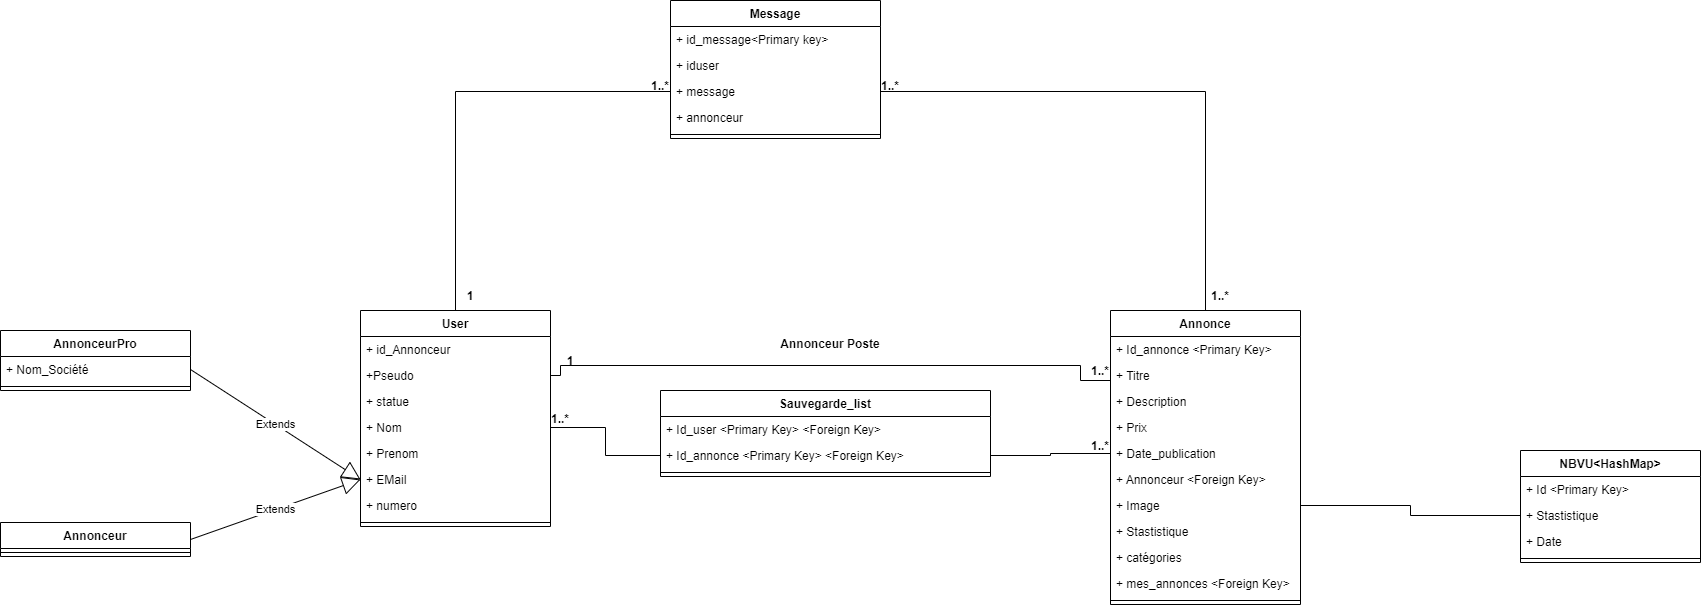

The diagram above was exported from draw.io. Its source (the exported page's mxGraphModel, read from the mxfile embedded in the PNG):
<mxGraphModel dx="4586" dy="489" grid="1" gridSize="10" guides="1" tooltips="1" connect="1" arrows="1" fold="1" page="1" pageScale="1" pageWidth="827" pageHeight="1169" math="0" shadow="0">
  <root>
    <mxCell id="0" />
    <mxCell id="1" parent="0" />
    <mxCell id="Bn1CzyeZNx1wY8R01LEz-1" value="Message" style="swimlane;fontStyle=1;align=center;verticalAlign=top;childLayout=stackLayout;horizontal=1;startSize=26;horizontalStack=0;resizeParent=1;resizeParentMax=0;resizeLast=0;collapsible=1;marginBottom=0;" parent="1" vertex="1">
      <mxGeometry x="-1840" y="100" width="210" height="138" as="geometry" />
    </mxCell>
    <mxCell id="Bn1CzyeZNx1wY8R01LEz-2" value="+ id_message&lt;Primary key&gt;" style="text;strokeColor=none;fillColor=none;align=left;verticalAlign=top;spacingLeft=4;spacingRight=4;overflow=hidden;rotatable=0;points=[[0,0.5],[1,0.5]];portConstraint=eastwest;" parent="Bn1CzyeZNx1wY8R01LEz-1" vertex="1">
      <mxGeometry y="26" width="210" height="26" as="geometry" />
    </mxCell>
    <mxCell id="Bn1CzyeZNx1wY8R01LEz-3" value="+ iduser" style="text;strokeColor=none;fillColor=none;align=left;verticalAlign=top;spacingLeft=4;spacingRight=4;overflow=hidden;rotatable=0;points=[[0,0.5],[1,0.5]];portConstraint=eastwest;" parent="Bn1CzyeZNx1wY8R01LEz-1" vertex="1">
      <mxGeometry y="52" width="210" height="26" as="geometry" />
    </mxCell>
    <mxCell id="Bn1CzyeZNx1wY8R01LEz-5" value="+ message " style="text;strokeColor=none;fillColor=none;align=left;verticalAlign=top;spacingLeft=4;spacingRight=4;overflow=hidden;rotatable=0;points=[[0,0.5],[1,0.5]];portConstraint=eastwest;" parent="Bn1CzyeZNx1wY8R01LEz-1" vertex="1">
      <mxGeometry y="78" width="210" height="26" as="geometry" />
    </mxCell>
    <mxCell id="Bn1CzyeZNx1wY8R01LEz-4" value="+ annonceur" style="text;strokeColor=none;fillColor=none;align=left;verticalAlign=top;spacingLeft=4;spacingRight=4;overflow=hidden;rotatable=0;points=[[0,0.5],[1,0.5]];portConstraint=eastwest;" parent="Bn1CzyeZNx1wY8R01LEz-1" vertex="1">
      <mxGeometry y="104" width="210" height="26" as="geometry" />
    </mxCell>
    <mxCell id="Bn1CzyeZNx1wY8R01LEz-6" value="" style="line;strokeWidth=1;fillColor=none;align=left;verticalAlign=middle;spacingTop=-1;spacingLeft=3;spacingRight=3;rotatable=0;labelPosition=right;points=[];portConstraint=eastwest;" parent="Bn1CzyeZNx1wY8R01LEz-1" vertex="1">
      <mxGeometry y="130" width="210" height="8" as="geometry" />
    </mxCell>
    <mxCell id="a2agRVfvdpNfoURodl5y-1" value="Annonce" style="swimlane;fontStyle=1;align=center;verticalAlign=top;childLayout=stackLayout;horizontal=1;startSize=26;horizontalStack=0;resizeParent=1;resizeParentMax=0;resizeLast=0;collapsible=1;marginBottom=0;" parent="1" vertex="1">
      <mxGeometry x="-1400" y="410" width="190" height="294" as="geometry" />
    </mxCell>
    <mxCell id="a2agRVfvdpNfoURodl5y-2" value="+ Id_annonce &lt;Primary Key&gt;" style="text;strokeColor=none;fillColor=none;align=left;verticalAlign=top;spacingLeft=4;spacingRight=4;overflow=hidden;rotatable=0;points=[[0,0.5],[1,0.5]];portConstraint=eastwest;" parent="a2agRVfvdpNfoURodl5y-1" vertex="1">
      <mxGeometry y="26" width="190" height="26" as="geometry" />
    </mxCell>
    <mxCell id="a2agRVfvdpNfoURodl5y-3" value="+ Titre" style="text;strokeColor=none;fillColor=none;align=left;verticalAlign=top;spacingLeft=4;spacingRight=4;overflow=hidden;rotatable=0;points=[[0,0.5],[1,0.5]];portConstraint=eastwest;" parent="a2agRVfvdpNfoURodl5y-1" vertex="1">
      <mxGeometry y="52" width="190" height="26" as="geometry" />
    </mxCell>
    <mxCell id="a2agRVfvdpNfoURodl5y-4" value="+ Description" style="text;strokeColor=none;fillColor=none;align=left;verticalAlign=top;spacingLeft=4;spacingRight=4;overflow=hidden;rotatable=0;points=[[0,0.5],[1,0.5]];portConstraint=eastwest;" parent="a2agRVfvdpNfoURodl5y-1" vertex="1">
      <mxGeometry y="78" width="190" height="26" as="geometry" />
    </mxCell>
    <mxCell id="a2agRVfvdpNfoURodl5y-5" value="+ Prix" style="text;strokeColor=none;fillColor=none;align=left;verticalAlign=top;spacingLeft=4;spacingRight=4;overflow=hidden;rotatable=0;points=[[0,0.5],[1,0.5]];portConstraint=eastwest;" parent="a2agRVfvdpNfoURodl5y-1" vertex="1">
      <mxGeometry y="104" width="190" height="26" as="geometry" />
    </mxCell>
    <mxCell id="a2agRVfvdpNfoURodl5y-6" value="+ Date_publication" style="text;strokeColor=none;fillColor=none;align=left;verticalAlign=top;spacingLeft=4;spacingRight=4;overflow=hidden;rotatable=0;points=[[0,0.5],[1,0.5]];portConstraint=eastwest;" parent="a2agRVfvdpNfoURodl5y-1" vertex="1">
      <mxGeometry y="130" width="190" height="26" as="geometry" />
    </mxCell>
    <mxCell id="a2agRVfvdpNfoURodl5y-7" value="+ Annonceur &lt;Foreign Key&gt;" style="text;strokeColor=none;fillColor=none;align=left;verticalAlign=top;spacingLeft=4;spacingRight=4;overflow=hidden;rotatable=0;points=[[0,0.5],[1,0.5]];portConstraint=eastwest;" parent="a2agRVfvdpNfoURodl5y-1" vertex="1">
      <mxGeometry y="156" width="190" height="26" as="geometry" />
    </mxCell>
    <mxCell id="a2agRVfvdpNfoURodl5y-8" value="+ Image" style="text;strokeColor=none;fillColor=none;align=left;verticalAlign=top;spacingLeft=4;spacingRight=4;overflow=hidden;rotatable=0;points=[[0,0.5],[1,0.5]];portConstraint=eastwest;" parent="a2agRVfvdpNfoURodl5y-1" vertex="1">
      <mxGeometry y="182" width="190" height="26" as="geometry" />
    </mxCell>
    <mxCell id="a2agRVfvdpNfoURodl5y-9" value="+ Stastistique" style="text;strokeColor=none;fillColor=none;align=left;verticalAlign=top;spacingLeft=4;spacingRight=4;overflow=hidden;rotatable=0;points=[[0,0.5],[1,0.5]];portConstraint=eastwest;" parent="a2agRVfvdpNfoURodl5y-1" vertex="1">
      <mxGeometry y="208" width="190" height="26" as="geometry" />
    </mxCell>
    <mxCell id="a2agRVfvdpNfoURodl5y-10" value="+ catégories" style="text;strokeColor=none;fillColor=none;align=left;verticalAlign=top;spacingLeft=4;spacingRight=4;overflow=hidden;rotatable=0;points=[[0,0.5],[1,0.5]];portConstraint=eastwest;" parent="a2agRVfvdpNfoURodl5y-1" vertex="1">
      <mxGeometry y="234" width="190" height="26" as="geometry" />
    </mxCell>
    <mxCell id="a2agRVfvdpNfoURodl5y-12" value="+ mes_annonces &lt;Foreign Key&gt;" style="text;strokeColor=none;fillColor=none;align=left;verticalAlign=top;spacingLeft=4;spacingRight=4;overflow=hidden;rotatable=0;points=[[0,0.5],[1,0.5]];portConstraint=eastwest;" parent="a2agRVfvdpNfoURodl5y-1" vertex="1">
      <mxGeometry y="260" width="190" height="26" as="geometry" />
    </mxCell>
    <mxCell id="a2agRVfvdpNfoURodl5y-13" value="" style="line;strokeWidth=1;fillColor=none;align=left;verticalAlign=middle;spacingTop=-1;spacingLeft=3;spacingRight=3;rotatable=0;labelPosition=right;points=[];portConstraint=eastwest;" parent="a2agRVfvdpNfoURodl5y-1" vertex="1">
      <mxGeometry y="286" width="190" height="8" as="geometry" />
    </mxCell>
    <mxCell id="0PrEC17DlMpNqAwUDg9--1" value="User" style="swimlane;fontStyle=1;align=center;verticalAlign=top;childLayout=stackLayout;horizontal=1;startSize=26;horizontalStack=0;resizeParent=1;resizeParentMax=0;resizeLast=0;collapsible=1;marginBottom=0;" parent="1" vertex="1">
      <mxGeometry x="-2150" y="410" width="190" height="216" as="geometry" />
    </mxCell>
    <mxCell id="0PrEC17DlMpNqAwUDg9--2" value="+ id_Annonceur" style="text;strokeColor=none;fillColor=none;align=left;verticalAlign=top;spacingLeft=4;spacingRight=4;overflow=hidden;rotatable=0;points=[[0,0.5],[1,0.5]];portConstraint=eastwest;" parent="0PrEC17DlMpNqAwUDg9--1" vertex="1">
      <mxGeometry y="26" width="190" height="26" as="geometry" />
    </mxCell>
    <mxCell id="0PrEC17DlMpNqAwUDg9--3" value="+Pseudo" style="text;strokeColor=none;fillColor=none;align=left;verticalAlign=top;spacingLeft=4;spacingRight=4;overflow=hidden;rotatable=0;points=[[0,0.5],[1,0.5]];portConstraint=eastwest;" parent="0PrEC17DlMpNqAwUDg9--1" vertex="1">
      <mxGeometry y="52" width="190" height="26" as="geometry" />
    </mxCell>
    <mxCell id="0PrEC17DlMpNqAwUDg9--4" value="+ statue" style="text;strokeColor=none;fillColor=none;align=left;verticalAlign=top;spacingLeft=4;spacingRight=4;overflow=hidden;rotatable=0;points=[[0,0.5],[1,0.5]];portConstraint=eastwest;" parent="0PrEC17DlMpNqAwUDg9--1" vertex="1">
      <mxGeometry y="78" width="190" height="26" as="geometry" />
    </mxCell>
    <mxCell id="0PrEC17DlMpNqAwUDg9--6" value="+ Nom" style="text;strokeColor=none;fillColor=none;align=left;verticalAlign=top;spacingLeft=4;spacingRight=4;overflow=hidden;rotatable=0;points=[[0,0.5],[1,0.5]];portConstraint=eastwest;" parent="0PrEC17DlMpNqAwUDg9--1" vertex="1">
      <mxGeometry y="104" width="190" height="26" as="geometry" />
    </mxCell>
    <mxCell id="0PrEC17DlMpNqAwUDg9--7" value="+ Prenom" style="text;strokeColor=none;fillColor=none;align=left;verticalAlign=top;spacingLeft=4;spacingRight=4;overflow=hidden;rotatable=0;points=[[0,0.5],[1,0.5]];portConstraint=eastwest;" parent="0PrEC17DlMpNqAwUDg9--1" vertex="1">
      <mxGeometry y="130" width="190" height="26" as="geometry" />
    </mxCell>
    <mxCell id="0PrEC17DlMpNqAwUDg9--8" value="+ EMail" style="text;strokeColor=none;fillColor=none;align=left;verticalAlign=top;spacingLeft=4;spacingRight=4;overflow=hidden;rotatable=0;points=[[0,0.5],[1,0.5]];portConstraint=eastwest;" parent="0PrEC17DlMpNqAwUDg9--1" vertex="1">
      <mxGeometry y="156" width="190" height="26" as="geometry" />
    </mxCell>
    <mxCell id="0PrEC17DlMpNqAwUDg9--9" value="+ numero" style="text;strokeColor=none;fillColor=none;align=left;verticalAlign=top;spacingLeft=4;spacingRight=4;overflow=hidden;rotatable=0;points=[[0,0.5],[1,0.5]];portConstraint=eastwest;" parent="0PrEC17DlMpNqAwUDg9--1" vertex="1">
      <mxGeometry y="182" width="190" height="26" as="geometry" />
    </mxCell>
    <mxCell id="0PrEC17DlMpNqAwUDg9--13" value="" style="line;strokeWidth=1;fillColor=none;align=left;verticalAlign=middle;spacingTop=-1;spacingLeft=3;spacingRight=3;rotatable=0;labelPosition=right;points=[];portConstraint=eastwest;" parent="0PrEC17DlMpNqAwUDg9--1" vertex="1">
      <mxGeometry y="208" width="190" height="8" as="geometry" />
    </mxCell>
    <mxCell id="vt6p9RGZ8xUNCt3Cuwc9-1" value="NBVU&lt;HashMap&gt;" style="swimlane;fontStyle=1;align=center;verticalAlign=top;childLayout=stackLayout;horizontal=1;startSize=26;horizontalStack=0;resizeParent=1;resizeParentMax=0;resizeLast=0;collapsible=1;marginBottom=0;" parent="1" vertex="1">
      <mxGeometry x="-990" y="550" width="180" height="112" as="geometry" />
    </mxCell>
    <mxCell id="vt6p9RGZ8xUNCt3Cuwc9-2" value="+ Id &lt;Primary Key&gt;" style="text;strokeColor=none;fillColor=none;align=left;verticalAlign=top;spacingLeft=4;spacingRight=4;overflow=hidden;rotatable=0;points=[[0,0.5],[1,0.5]];portConstraint=eastwest;" parent="vt6p9RGZ8xUNCt3Cuwc9-1" vertex="1">
      <mxGeometry y="26" width="180" height="26" as="geometry" />
    </mxCell>
    <mxCell id="vt6p9RGZ8xUNCt3Cuwc9-3" value="+ Stastistique" style="text;strokeColor=none;fillColor=none;align=left;verticalAlign=top;spacingLeft=4;spacingRight=4;overflow=hidden;rotatable=0;points=[[0,0.5],[1,0.5]];portConstraint=eastwest;" parent="vt6p9RGZ8xUNCt3Cuwc9-1" vertex="1">
      <mxGeometry y="52" width="180" height="26" as="geometry" />
    </mxCell>
    <mxCell id="vt6p9RGZ8xUNCt3Cuwc9-4" value="+ Date" style="text;strokeColor=none;fillColor=none;align=left;verticalAlign=top;spacingLeft=4;spacingRight=4;overflow=hidden;rotatable=0;points=[[0,0.5],[1,0.5]];portConstraint=eastwest;" parent="vt6p9RGZ8xUNCt3Cuwc9-1" vertex="1">
      <mxGeometry y="78" width="180" height="26" as="geometry" />
    </mxCell>
    <mxCell id="vt6p9RGZ8xUNCt3Cuwc9-13" value="" style="line;strokeWidth=1;fillColor=none;align=left;verticalAlign=middle;spacingTop=-1;spacingLeft=3;spacingRight=3;rotatable=0;labelPosition=right;points=[];portConstraint=eastwest;" parent="vt6p9RGZ8xUNCt3Cuwc9-1" vertex="1">
      <mxGeometry y="104" width="180" height="8" as="geometry" />
    </mxCell>
    <mxCell id="vt6p9RGZ8xUNCt3Cuwc9-17" value="Sauvegarde_list" style="swimlane;fontStyle=1;align=center;verticalAlign=top;childLayout=stackLayout;horizontal=1;startSize=26;horizontalStack=0;resizeParent=1;resizeParentMax=0;resizeLast=0;collapsible=1;marginBottom=0;" parent="1" vertex="1">
      <mxGeometry x="-1850" y="490" width="330" height="86" as="geometry" />
    </mxCell>
    <mxCell id="vt6p9RGZ8xUNCt3Cuwc9-18" value="+ Id_user &lt;Primary Key&gt; &lt;Foreign Key&gt;" style="text;strokeColor=none;fillColor=none;align=left;verticalAlign=top;spacingLeft=4;spacingRight=4;overflow=hidden;rotatable=0;points=[[0,0.5],[1,0.5]];portConstraint=eastwest;" parent="vt6p9RGZ8xUNCt3Cuwc9-17" vertex="1">
      <mxGeometry y="26" width="330" height="26" as="geometry" />
    </mxCell>
    <mxCell id="vt6p9RGZ8xUNCt3Cuwc9-30" value="+ Id_annonce &lt;Primary Key&gt; &lt;Foreign Key&gt;" style="text;strokeColor=none;fillColor=none;align=left;verticalAlign=top;spacingLeft=4;spacingRight=4;overflow=hidden;rotatable=0;points=[[0,0.5],[1,0.5]];portConstraint=eastwest;" parent="vt6p9RGZ8xUNCt3Cuwc9-17" vertex="1">
      <mxGeometry y="52" width="330" height="26" as="geometry" />
    </mxCell>
    <mxCell id="vt6p9RGZ8xUNCt3Cuwc9-29" value="" style="line;strokeWidth=1;fillColor=none;align=left;verticalAlign=middle;spacingTop=-1;spacingLeft=3;spacingRight=3;rotatable=0;labelPosition=right;points=[];portConstraint=eastwest;" parent="vt6p9RGZ8xUNCt3Cuwc9-17" vertex="1">
      <mxGeometry y="78" width="330" height="8" as="geometry" />
    </mxCell>
    <mxCell id="OsOUQ5kNSSUpyqar4OPx-1" value="AnnonceurPro" style="swimlane;fontStyle=1;align=center;verticalAlign=top;childLayout=stackLayout;horizontal=1;startSize=26;horizontalStack=0;resizeParent=1;resizeParentMax=0;resizeLast=0;collapsible=1;marginBottom=0;" parent="1" vertex="1">
      <mxGeometry x="-2510" y="430" width="190" height="60" as="geometry" />
    </mxCell>
    <mxCell id="OsOUQ5kNSSUpyqar4OPx-2" value="+ Nom_Société" style="text;strokeColor=none;fillColor=none;align=left;verticalAlign=top;spacingLeft=4;spacingRight=4;overflow=hidden;rotatable=0;points=[[0,0.5],[1,0.5]];portConstraint=eastwest;" parent="OsOUQ5kNSSUpyqar4OPx-1" vertex="1">
      <mxGeometry y="26" width="190" height="26" as="geometry" />
    </mxCell>
    <mxCell id="OsOUQ5kNSSUpyqar4OPx-3" value="" style="line;strokeWidth=1;fillColor=none;align=left;verticalAlign=middle;spacingTop=-1;spacingLeft=3;spacingRight=3;rotatable=0;labelPosition=right;points=[];portConstraint=eastwest;" parent="OsOUQ5kNSSUpyqar4OPx-1" vertex="1">
      <mxGeometry y="52" width="190" height="8" as="geometry" />
    </mxCell>
    <mxCell id="IX-wGTW00mEwnFYOAnRk-1" value="Annonceur" style="swimlane;fontStyle=1;align=center;verticalAlign=top;childLayout=stackLayout;horizontal=1;startSize=26;horizontalStack=0;resizeParent=1;resizeParentMax=0;resizeLast=0;collapsible=1;marginBottom=0;" parent="1" vertex="1">
      <mxGeometry x="-2510" y="622" width="190" height="34" as="geometry" />
    </mxCell>
    <mxCell id="IX-wGTW00mEwnFYOAnRk-2" value="" style="line;strokeWidth=1;fillColor=none;align=left;verticalAlign=middle;spacingTop=-1;spacingLeft=3;spacingRight=3;rotatable=0;labelPosition=right;points=[];portConstraint=eastwest;" parent="IX-wGTW00mEwnFYOAnRk-1" vertex="1">
      <mxGeometry y="26" width="190" height="8" as="geometry" />
    </mxCell>
    <mxCell id="IX-wGTW00mEwnFYOAnRk-3" value="Extends" style="endArrow=block;endSize=16;endFill=0;html=1;rounded=0;exitX=1;exitY=0.5;exitDx=0;exitDy=0;entryX=0;entryY=0.5;entryDx=0;entryDy=0;" parent="1" source="OsOUQ5kNSSUpyqar4OPx-2" target="0PrEC17DlMpNqAwUDg9--8" edge="1">
      <mxGeometry width="160" relative="1" as="geometry">
        <mxPoint x="-2280" y="509.57" as="sourcePoint" />
        <mxPoint x="-2120" y="509.57" as="targetPoint" />
      </mxGeometry>
    </mxCell>
    <mxCell id="IX-wGTW00mEwnFYOAnRk-4" value="Extends" style="endArrow=block;endSize=16;endFill=0;html=1;rounded=0;exitX=1;exitY=0.5;exitDx=0;exitDy=0;entryX=0;entryY=0.5;entryDx=0;entryDy=0;" parent="1" source="IX-wGTW00mEwnFYOAnRk-1" target="0PrEC17DlMpNqAwUDg9--8" edge="1">
      <mxGeometry width="160" relative="1" as="geometry">
        <mxPoint x="-2310" y="479.0000000000001" as="sourcePoint" />
        <mxPoint x="-2140" y="598" as="targetPoint" />
      </mxGeometry>
    </mxCell>
    <mxCell id="U2BHJvUzwywdDSRgeTDf-1" value="" style="endArrow=none;html=1;edgeStyle=orthogonalEdgeStyle;rounded=0;exitX=1;exitY=0.5;exitDx=0;exitDy=0;entryX=0;entryY=0.5;entryDx=0;entryDy=0;" parent="1" source="a2agRVfvdpNfoURodl5y-8" target="vt6p9RGZ8xUNCt3Cuwc9-3" edge="1">
      <mxGeometry relative="1" as="geometry">
        <mxPoint x="-1190" y="585" as="sourcePoint" />
        <mxPoint x="-1030" y="585" as="targetPoint" />
      </mxGeometry>
    </mxCell>
    <mxCell id="U2BHJvUzwywdDSRgeTDf-4" value="" style="endArrow=none;html=1;edgeStyle=orthogonalEdgeStyle;rounded=0;entryX=0;entryY=0.5;entryDx=0;entryDy=0;exitX=0.5;exitY=0;exitDx=0;exitDy=0;" parent="1" source="0PrEC17DlMpNqAwUDg9--1" target="Bn1CzyeZNx1wY8R01LEz-5" edge="1">
      <mxGeometry relative="1" as="geometry">
        <mxPoint x="-2120" y="360" as="sourcePoint" />
        <mxPoint x="-1960" y="360" as="targetPoint" />
      </mxGeometry>
    </mxCell>
    <mxCell id="U2BHJvUzwywdDSRgeTDf-7" value="" style="endArrow=none;html=1;edgeStyle=orthogonalEdgeStyle;rounded=0;entryX=1;entryY=0.5;entryDx=0;entryDy=0;exitX=0.5;exitY=0;exitDx=0;exitDy=0;" parent="1" source="a2agRVfvdpNfoURodl5y-1" target="Bn1CzyeZNx1wY8R01LEz-5" edge="1">
      <mxGeometry relative="1" as="geometry">
        <mxPoint x="-2044.9999999999995" y="456" as="sourcePoint" />
        <mxPoint x="-1830.0000000000005" y="201" as="targetPoint" />
      </mxGeometry>
    </mxCell>
    <mxCell id="U2BHJvUzwywdDSRgeTDf-10" value="" style="endArrow=none;html=1;edgeStyle=orthogonalEdgeStyle;rounded=0;exitX=1;exitY=0.5;exitDx=0;exitDy=0;entryX=0;entryY=0.5;entryDx=0;entryDy=0;" parent="1" source="0PrEC17DlMpNqAwUDg9--6" target="vt6p9RGZ8xUNCt3Cuwc9-30" edge="1">
      <mxGeometry relative="1" as="geometry">
        <mxPoint x="-1920" y="562" as="sourcePoint" />
        <mxPoint x="-1760" y="562" as="targetPoint" />
      </mxGeometry>
    </mxCell>
    <mxCell id="U2BHJvUzwywdDSRgeTDf-16" value="" style="endArrow=none;html=1;edgeStyle=orthogonalEdgeStyle;rounded=0;exitX=1;exitY=0.5;exitDx=0;exitDy=0;entryX=0;entryY=0.5;entryDx=0;entryDy=0;" parent="1" source="vt6p9RGZ8xUNCt3Cuwc9-30" target="a2agRVfvdpNfoURodl5y-6" edge="1">
      <mxGeometry relative="1" as="geometry">
        <mxPoint x="-1950" y="572.9999999999999" as="sourcePoint" />
        <mxPoint x="-1880" y="584.9999999999999" as="targetPoint" />
      </mxGeometry>
    </mxCell>
    <mxCell id="U2BHJvUzwywdDSRgeTDf-20" value="" style="endArrow=none;html=1;edgeStyle=orthogonalEdgeStyle;rounded=0;exitX=1;exitY=0.5;exitDx=0;exitDy=0;" parent="1" source="0PrEC17DlMpNqAwUDg9--3" edge="1">
      <mxGeometry relative="1" as="geometry">
        <mxPoint x="-1950" y="449.9999999999999" as="sourcePoint" />
        <mxPoint x="-1400" y="480" as="targetPoint" />
        <Array as="points">
          <mxPoint x="-1950" y="475" />
          <mxPoint x="-1950" y="465" />
          <mxPoint x="-1430" y="465" />
          <mxPoint x="-1430" y="480" />
        </Array>
      </mxGeometry>
    </mxCell>
    <mxCell id="U2BHJvUzwywdDSRgeTDf-21" value="1" style="text;align=center;fontStyle=1;verticalAlign=middle;spacingLeft=3;spacingRight=3;strokeColor=none;rotatable=0;points=[[0,0.5],[1,0.5]];portConstraint=eastwest;" parent="1" vertex="1">
      <mxGeometry x="-2050" y="390" width="20" height="10" as="geometry" />
    </mxCell>
    <mxCell id="U2BHJvUzwywdDSRgeTDf-22" value="1..*" style="text;align=center;fontStyle=1;verticalAlign=middle;spacingLeft=3;spacingRight=3;strokeColor=none;rotatable=0;points=[[0,0.5],[1,0.5]];portConstraint=eastwest;" parent="1" vertex="1">
      <mxGeometry x="-1860" y="180" width="20" height="10" as="geometry" />
    </mxCell>
    <mxCell id="U2BHJvUzwywdDSRgeTDf-23" value="1..*" style="text;align=center;fontStyle=1;verticalAlign=middle;spacingLeft=3;spacingRight=3;strokeColor=none;rotatable=0;points=[[0,0.5],[1,0.5]];portConstraint=eastwest;" parent="1" vertex="1">
      <mxGeometry x="-1630" y="180" width="20" height="10" as="geometry" />
    </mxCell>
    <mxCell id="U2BHJvUzwywdDSRgeTDf-24" value="1..*" style="text;align=center;fontStyle=1;verticalAlign=middle;spacingLeft=3;spacingRight=3;strokeColor=none;rotatable=0;points=[[0,0.5],[1,0.5]];portConstraint=eastwest;" parent="1" vertex="1">
      <mxGeometry x="-1300" y="390" width="20" height="10" as="geometry" />
    </mxCell>
    <mxCell id="U2BHJvUzwywdDSRgeTDf-25" value="Annonceur Poste" style="text;align=center;fontStyle=1;verticalAlign=middle;spacingLeft=3;spacingRight=3;strokeColor=none;rotatable=0;points=[[0,0.5],[1,0.5]];portConstraint=eastwest;" parent="1" vertex="1">
      <mxGeometry x="-1730" y="430" width="100" height="26" as="geometry" />
    </mxCell>
    <mxCell id="U2BHJvUzwywdDSRgeTDf-26" value="1" style="text;align=center;fontStyle=1;verticalAlign=middle;spacingLeft=3;spacingRight=3;strokeColor=none;rotatable=0;points=[[0,0.5],[1,0.5]];portConstraint=eastwest;" parent="1" vertex="1">
      <mxGeometry x="-1950" y="455" width="20" height="10" as="geometry" />
    </mxCell>
    <mxCell id="U2BHJvUzwywdDSRgeTDf-27" value="1..*" style="text;align=center;fontStyle=1;verticalAlign=middle;spacingLeft=3;spacingRight=3;strokeColor=none;rotatable=0;points=[[0,0.5],[1,0.5]];portConstraint=eastwest;" parent="1" vertex="1">
      <mxGeometry x="-1420" y="465" width="20" height="10" as="geometry" />
    </mxCell>
    <mxCell id="U2BHJvUzwywdDSRgeTDf-28" value="1..*" style="text;align=center;fontStyle=1;verticalAlign=middle;spacingLeft=3;spacingRight=3;strokeColor=none;rotatable=0;points=[[0,0.5],[1,0.5]];portConstraint=eastwest;" parent="1" vertex="1">
      <mxGeometry x="-1960" y="513" width="20" height="10" as="geometry" />
    </mxCell>
    <mxCell id="U2BHJvUzwywdDSRgeTDf-29" value="1..*" style="text;align=center;fontStyle=1;verticalAlign=middle;spacingLeft=3;spacingRight=3;strokeColor=none;rotatable=0;points=[[0,0.5],[1,0.5]];portConstraint=eastwest;" parent="1" vertex="1">
      <mxGeometry x="-1420" y="540" width="20" height="10" as="geometry" />
    </mxCell>
  </root>
</mxGraphModel>